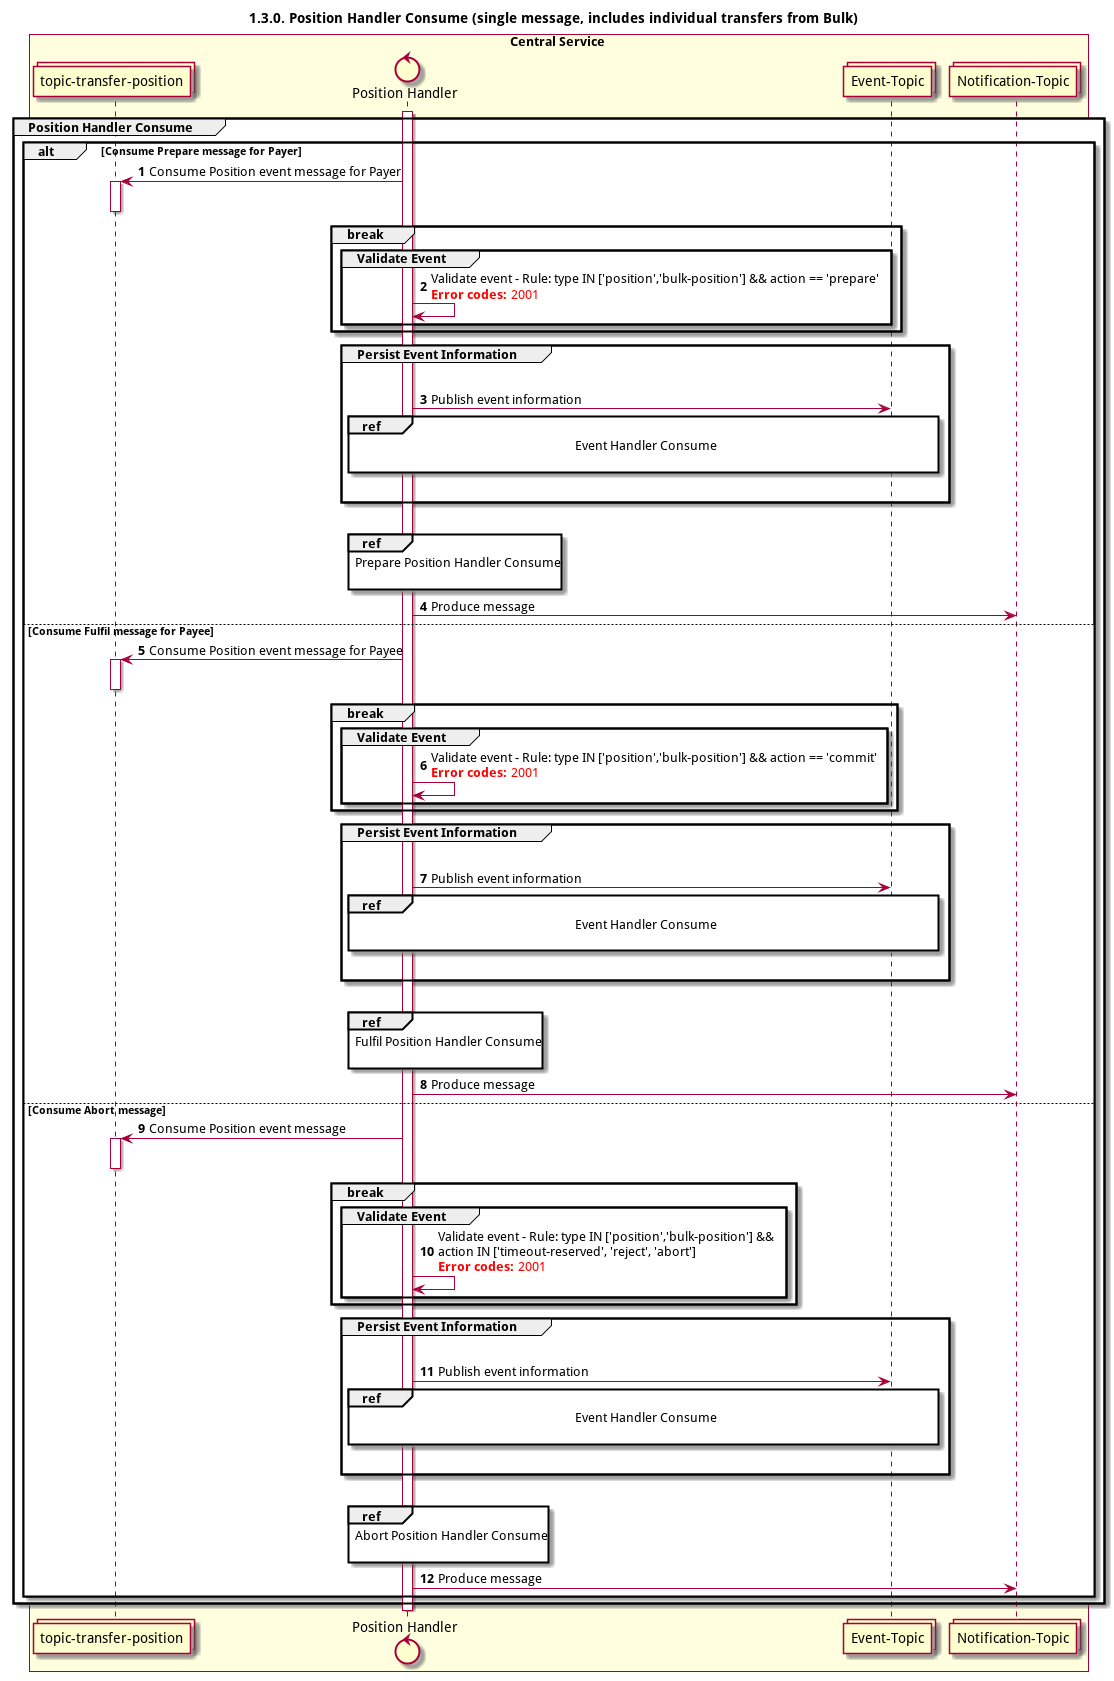

The diagram above was rendered by PlantUML. Its source (embedded in the PNG):
@startuml
title 1.3.0. Position Handler Consume (single message, includes individual transfers from Bulk)

autonumber


collections "topic-transfer-position" as TOPIC_TRANSFER_POSITION
control "Position Handler" as POS_HANDLER
collections "Event-Topic" as TOPIC_EVENTS
collections "Notification-Topic" as TOPIC_NOTIFICATIONS


box "Central Service" #LightYellow
    participant TOPIC_TRANSFER_POSITION
    participant POS_HANDLER
    participant TOPIC_EVENTS
    participant TOPIC_NOTIFICATIONS
end box

activate POS_HANDLER
group Position Handler Consume
    alt Consume Prepare message for Payer
        TOPIC_TRANSFER_POSITION <- POS_HANDLER: Consume Position event message for Payer
        activate TOPIC_TRANSFER_POSITION
        deactivate TOPIC_TRANSFER_POSITION
        break
            group Validate Event
                POS_HANDLER <-> POS_HANDLER: Validate event - Rule: type IN ['position','bulk-position'] && action == 'prepare'\n<color #FF0000><b>Error codes:</b> 2001</color>
            end
        end
        group Persist Event Information
            |||
            POS_HANDLER -> TOPIC_EVENTS: Publish event information
            ref over POS_HANDLER, TOPIC_EVENTS :  Event Handler Consume\n
            |||
        end
        |||
        ref over POS_HANDLER: Prepare Position Handler Consume\n
        POS_HANDLER -> TOPIC_NOTIFICATIONS: Produce message
    else Consume Fulfil message for Payee
        TOPIC_TRANSFER_POSITION <- POS_HANDLER: Consume Position event message for Payee
        activate TOPIC_TRANSFER_POSITION
        deactivate TOPIC_TRANSFER_POSITION
        break
            group Validate Event
                POS_HANDLER <-> POS_HANDLER: Validate event - Rule: type IN ['position','bulk-position'] && action == 'commit'\n<color #FF0000><b>Error codes:</b> 2001</color>
            end
        end
        group Persist Event Information
            |||
            POS_HANDLER -> TOPIC_EVENTS: Publish event information
            ref over POS_HANDLER, TOPIC_EVENTS :  Event Handler Consume\n
            |||
        end
        |||
        ref over POS_HANDLER: Fulfil Position Handler Consume\n
        POS_HANDLER -> TOPIC_NOTIFICATIONS: Produce message
    else Consume Abort message
        TOPIC_TRANSFER_POSITION <- POS_HANDLER: Consume Position event message
        activate TOPIC_TRANSFER_POSITION
        deactivate TOPIC_TRANSFER_POSITION
        break
            group Validate Event
                POS_HANDLER <-> POS_HANDLER: Validate event - Rule: type IN ['position','bulk-position'] &&\naction IN ['timeout-reserved', 'reject', 'abort']\n<color #FF0000><b>Error codes:</b> 2001</color>
            end
        end
        group Persist Event Information
            |||
            POS_HANDLER -> TOPIC_EVENTS: Publish event information
            ref over POS_HANDLER, TOPIC_EVENTS :  Event Handler Consume\n
            |||
        end
        |||
        ref over POS_HANDLER: Abort Position Handler Consume\n
        POS_HANDLER -> TOPIC_NOTIFICATIONS: Produce message
    end

end
deactivate POS_HANDLER
@enduml